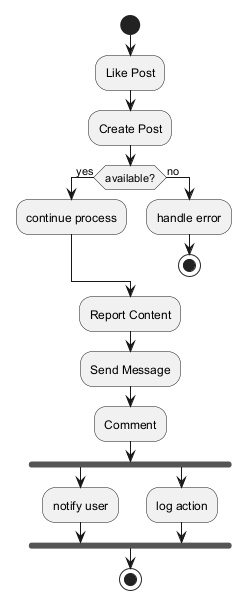

The diagram above was rendered by PlantUML. Its source (embedded in the PNG):
@startuml
skinparam backgroundColor #FFFFFF
skinparam classBackgroundColor #E8F4FA
skinparam classBorderColor #2C7DA0
start
:Like Post;
:Create Post;
if (available?) then (yes)
:continue process;
else (no)
:handle error;
stop
endif
:Report Content;
:Send Message;
:Comment;
fork
:notify user;
fork again
:log action;
end fork
stop
@enduml